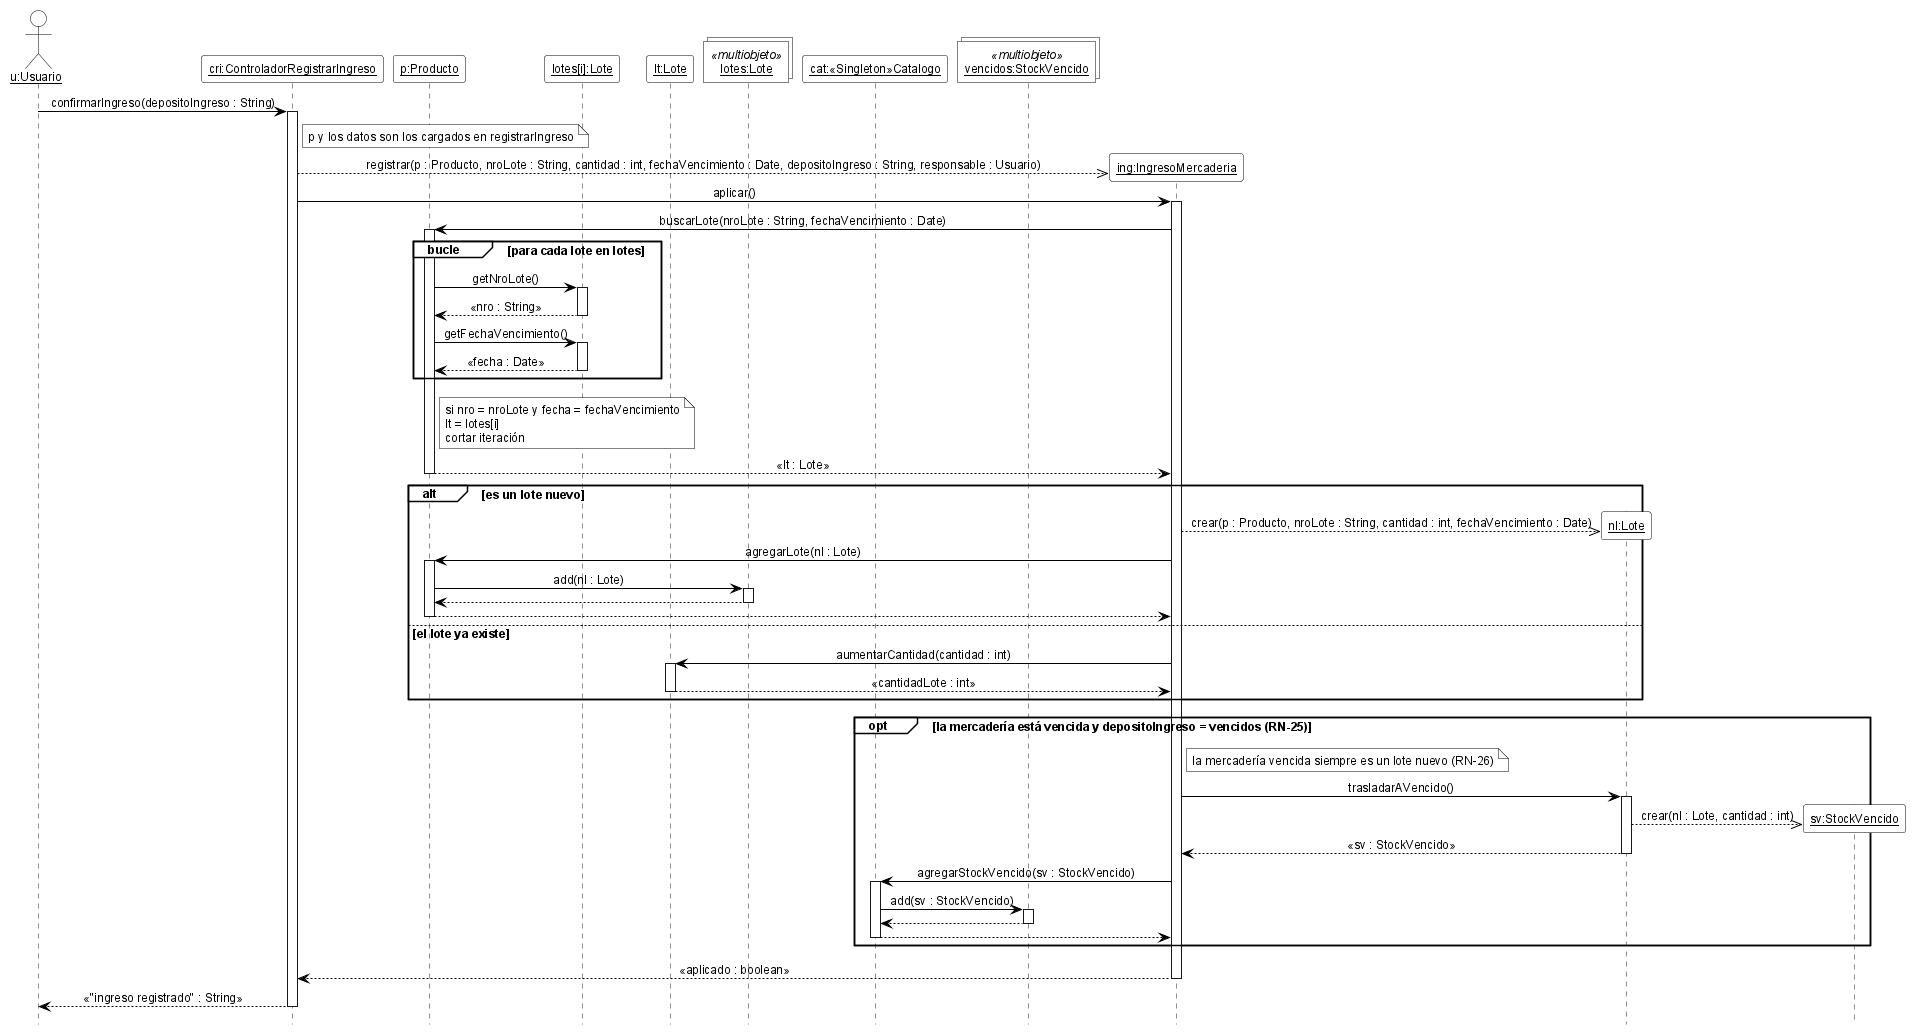

The diagram above was rendered by PlantUML. Its source (embedded in the PNG):
@startuml DSD_CU-05_confirmarIngreso
' Diagrama de Secuencia de Diseño (DSD) - CU-05 Registrar ingreso de mercadería - confirmarIngreso
' Estilo de los ejemplos de la teoría (introducirArticulo / crearNuevaVenta).
hide footbox
skinparam shadowing false
skinparam defaultFontName Arial
skinparam defaultFontSize 12
skinparam sequenceMessageAlign center
skinparam ArrowColor black
skinparam ParticipantBackgroundColor white
skinparam ParticipantBorderColor black
skinparam CollectionsBackgroundColor white
skinparam CollectionsBorderColor black
skinparam ActorBackgroundColor white
skinparam ActorBorderColor black
skinparam LifeLineBorderColor black
skinparam LifeLineBackgroundColor white
skinparam SequenceGroupBackgroundColor white
skinparam SequenceGroupBorderColor black
skinparam SequenceGroupHeaderFontColor black
skinparam NoteBackgroundColor white
skinparam NoteBorderColor black

actor "<u>u:Usuario</u>" as u
participant "<u>cri:ControladorRegistrarIngreso</u>" as cri
participant "<u>p:Producto</u>" as p
participant "<u>lotes[i]:Lote</u>" as li
participant "<u>lt:Lote</u>" as lt
collections "<u>lotes:Lote</u>" as ml <<multiobjeto>>
participant "<u>cat:«Singleton»Catalogo</u>" as cat
collections "<u>vencidos:StockVencido</u>" as mv <<multiobjeto>>

u -> cri ++ : confirmarIngreso(depositoIngreso : String)
note right of cri : p y los datos son los cargados en registrarIngreso
create participant "<u>ing:IngresoMercaderia</u>" as ing
cri -->> ing : registrar(p : Producto, nroLote : String, cantidad : int, fechaVencimiento : Date, depositoIngreso : String, responsable : Usuario)
cri -> ing ++ : aplicar()
ing -> p ++ : buscarLote(nroLote : String, fechaVencimiento : Date)
group bucle [para cada lote en lotes]
  p -> li ++ : getNroLote()
  li --> p -- : «nro : String»
  p -> li ++ : getFechaVencimiento()
  li --> p -- : «fecha : Date»
end
note right of p
  si nro = nroLote y fecha = fechaVencimiento
  lt = lotes[i]
  cortar iteración
end note
p --> ing -- : «lt : Lote»
alt es un lote nuevo
  create participant "<u>nl:Lote</u>" as nl
  ing -->> nl : crear(p : Producto, nroLote : String, cantidad : int, fechaVencimiento : Date)
  ing -> p ++ : agregarLote(nl : Lote)
  p -> ml ++ : add(nl : Lote)
  ml --> p --
  p --> ing --
else el lote ya existe
  ing -> lt ++ : aumentarCantidad(cantidad : int)
  lt --> ing -- : «cantidadLote : int»
end
opt la mercadería está vencida y depositoIngreso = vencidos (RN-25)
  note right of ing : la mercadería vencida siempre es un lote nuevo (RN-26)
  ing -> nl ++ : trasladarAVencido()
  create participant "<u>sv:StockVencido</u>" as sv
  nl -->> sv : crear(nl : Lote, cantidad : int)
  nl --> ing -- : «sv : StockVencido»
  ing -> cat ++ : agregarStockVencido(sv : StockVencido)
  cat -> mv ++ : add(sv : StockVencido)
  mv --> cat --
  cat --> ing --
end
ing --> cri -- : «aplicado : boolean»
cri --> u -- : «"ingreso registrado" : String»

@enduml